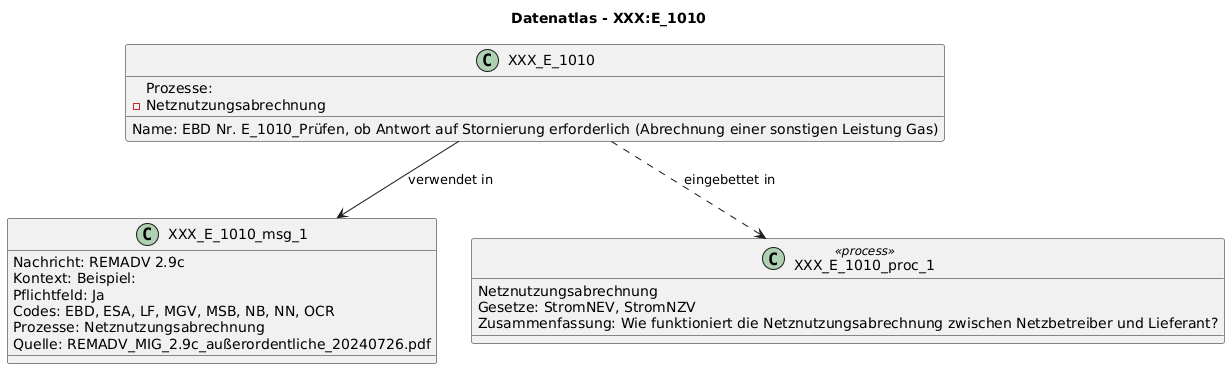

The diagram above was rendered by PlantUML. Its source (embedded in the PNG):
@startuml
title Datenatlas - XXX:E_1010
class XXX_E_1010 {
  Name: EBD Nr. E_1010_Prüfen, ob Antwort auf Stornierung erforderlich (Abrechnung einer sonstigen Leistung Gas)
  Prozesse:
    - Netznutzungsabrechnung
}
class XXX_E_1010_msg_1 {
  Nachricht: REMADV 2.9c
  Kontext: Beispiel:
  Pflichtfeld: Ja
  Codes: EBD, ESA, LF, MGV, MSB, NB, NN, OCR
  Prozesse: Netznutzungsabrechnung
  Quelle: REMADV_MIG_2.9c_außerordentliche_20240726.pdf
}
XXX_E_1010 --> XXX_E_1010_msg_1 : verwendet in
class XXX_E_1010_proc_1 <<process>> {
  Netznutzungsabrechnung
  Gesetze: StromNEV, StromNZV
  Zusammenfassung: Wie funktioniert die Netznutzungsabrechnung zwischen Netzbetreiber und Lieferant?
}
XXX_E_1010 ..> XXX_E_1010_proc_1 : eingebettet in
@enduml